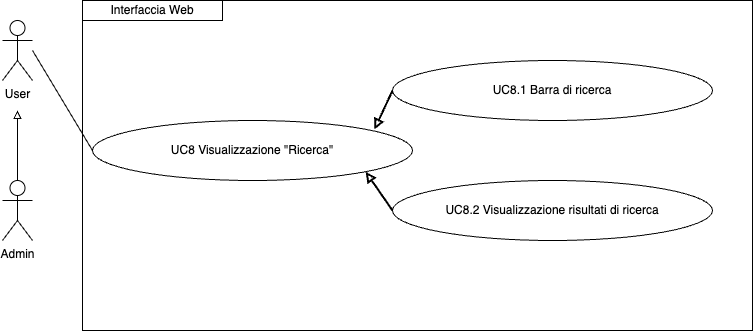

The diagram above was exported from draw.io. Its source (the exported page's mxGraphModel, read from the mxfile embedded in the PNG):
<mxGraphModel dx="954" dy="610" grid="1" gridSize="10" guides="1" tooltips="1" connect="1" arrows="1" fold="1" page="1" pageScale="1" pageWidth="827" pageHeight="1169" math="0" shadow="0">
  <root>
    <mxCell id="0" />
    <mxCell id="1" parent="0" />
    <mxCell id="yOsKdAiXaUmJQqZJwxGQ-1" style="edgeStyle=orthogonalEdgeStyle;rounded=0;orthogonalLoop=1;jettySize=auto;html=1;exitX=0.5;exitY=0;exitDx=0;exitDy=0;exitPerimeter=0;endArrow=block;endFill=0;" parent="1" source="yOsKdAiXaUmJQqZJwxGQ-2" edge="1">
      <mxGeometry relative="1" as="geometry">
        <mxPoint x="115" y="150" as="targetPoint" />
      </mxGeometry>
    </mxCell>
    <mxCell id="yOsKdAiXaUmJQqZJwxGQ-2" value="Admin" style="shape=umlActor;verticalLabelPosition=bottom;verticalAlign=top;html=1;outlineConnect=0;" parent="1" vertex="1">
      <mxGeometry x="100" y="220" width="30" height="60" as="geometry" />
    </mxCell>
    <mxCell id="yOsKdAiXaUmJQqZJwxGQ-3" value="UC8 Visualizzazione &quot;Ricerca&quot;" style="ellipse;whiteSpace=wrap;html=1;" parent="1" vertex="1">
      <mxGeometry x="190" y="160" width="320" height="60" as="geometry" />
    </mxCell>
    <mxCell id="yOsKdAiXaUmJQqZJwxGQ-4" value="User" style="shape=umlActor;verticalLabelPosition=bottom;verticalAlign=top;html=1;outlineConnect=0;" parent="1" vertex="1">
      <mxGeometry x="100" y="60" width="30" height="60" as="geometry" />
    </mxCell>
    <mxCell id="yOsKdAiXaUmJQqZJwxGQ-5" value="" style="endArrow=none;html=1;rounded=0;entryX=0;entryY=0.5;entryDx=0;entryDy=0;" parent="1" target="yOsKdAiXaUmJQqZJwxGQ-3" edge="1">
      <mxGeometry width="50" height="50" relative="1" as="geometry">
        <mxPoint x="130" y="90" as="sourcePoint" />
        <mxPoint x="299.8699999999999" y="150" as="targetPoint" />
      </mxGeometry>
    </mxCell>
    <mxCell id="yOsKdAiXaUmJQqZJwxGQ-7" value="Interfaccia Web" style="rounded=0;whiteSpace=wrap;html=1;" parent="1" vertex="1">
      <mxGeometry x="180" y="40" width="140" height="20" as="geometry" />
    </mxCell>
    <mxCell id="yOsKdAiXaUmJQqZJwxGQ-8" value="UC8.1 Barra di ricerca" style="ellipse;whiteSpace=wrap;html=1;" parent="1" vertex="1">
      <mxGeometry x="490" y="100" width="320" height="60" as="geometry" />
    </mxCell>
    <mxCell id="yOsKdAiXaUmJQqZJwxGQ-9" value="UC8.2 Visualizzazione risultati di ricerca" style="ellipse;whiteSpace=wrap;html=1;" parent="1" vertex="1">
      <mxGeometry x="490" y="220" width="320" height="60" as="geometry" />
    </mxCell>
    <mxCell id="yOsKdAiXaUmJQqZJwxGQ-10" value="" style="endArrow=none;html=1;rounded=0;entryX=0;entryY=0.5;entryDx=0;entryDy=0;startArrow=block;startFill=0;strokeWidth=2;exitX=0.881;exitY=0.15;exitDx=0;exitDy=0;exitPerimeter=0;" parent="1" source="yOsKdAiXaUmJQqZJwxGQ-3" edge="1">
      <mxGeometry width="50" height="50" relative="1" as="geometry">
        <mxPoint x="450" y="170" as="sourcePoint" />
        <mxPoint x="490" y="130" as="targetPoint" />
      </mxGeometry>
    </mxCell>
    <mxCell id="yOsKdAiXaUmJQqZJwxGQ-11" value="" style="endArrow=none;html=1;rounded=0;entryX=0;entryY=0.5;entryDx=0;entryDy=0;startArrow=block;startFill=0;strokeWidth=2;exitX=1;exitY=1;exitDx=0;exitDy=0;" parent="1" source="yOsKdAiXaUmJQqZJwxGQ-3" target="yOsKdAiXaUmJQqZJwxGQ-9" edge="1">
      <mxGeometry width="50" height="50" relative="1" as="geometry">
        <mxPoint x="482" y="179" as="sourcePoint" />
        <mxPoint x="500" y="140" as="targetPoint" />
      </mxGeometry>
    </mxCell>
    <mxCell id="x1h9Nn8y4SrAZLtw3wDk-2" value="" style="rounded=0;whiteSpace=wrap;html=1;fillColor=none;" vertex="1" parent="1">
      <mxGeometry x="180" y="40" width="670" height="330" as="geometry" />
    </mxCell>
  </root>
</mxGraphModel>